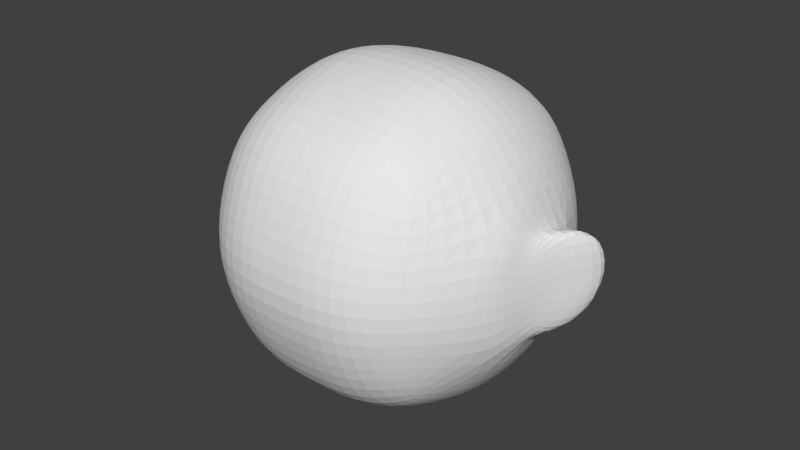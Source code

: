 # Source: GrumpHead.blend  (saved by Blender 2.66.0; exported with 4.5.12 LTS)
import bpy
from mathutils import Matrix  # noqa: F401  (used for matrix-valued properties, if any)

bpy.ops.wm.read_factory_settings(use_empty=True)
scene = bpy.context.scene
scene.name = 'Scene'

# ---- collections
col_collection_1 = bpy.data.collections.new('Collection 1'); scene.collection.children.link(col_collection_1)

# ---- world
world_world = bpy.data.worlds.new('World'); scene.world = world_world
world_world.color = (0.05088, 0.05088, 0.05088)
world_world.use_sun_shadow = False
world_world.sun_shadow_jitter_overblur = 0.0
world_world.cycles.sampling_method = 'MANUAL'
world_world.cycles.sample_map_resolution = 256

# ---- meshes
me_cube_001 = bpy.data.meshes.new('Cube.001')
me_cube_001.from_pydata([(0.6289, -0.5872, -0.5898), (0.6289, -0.5803, 0.6002), (0.6289, 0.6028, -0.5898), (0.6289, 0.6028, 0.6142), (0.6289, 0.7561, -0.2853), (0.6289, 0.8257, 0.01218), (0.6289, 0.7561, 0.3027), (0.6289, -0.7265, 0.2958), (0.6289, -0.8101, 0.01218), (0.6289, -0.7265, -0.2853), (0.6289, 0.3123, -0.7291), (0.6289, 0.0078, -0.8057), (0.6289, -0.2897, -0.743), (0.6289, 0.3123, 0.7535), (0.6289, 0.0078, 0.8231), (0.6289, -0.2897, 0.7465), (0.8834, 0.3872, -0.3583), (0.8834, 0.007076, -0.4627), (0.8834, -0.3644, -0.3583), (0.8834, 0.4742, 0.01314), (1.054, 0.008904, -0.01829), (0.8834, -0.4601, 0.01314), (0.8834, 0.3872, 0.3759), (0.8834, 0.007076, 0.4803), (0.8834, -0.3644, 0.3672), (0.0, 0.7346, -0.7229), (0.3471, 0.7224, -0.7106), (0.3471, -0.708, -0.7106), (0.0, -0.7204, -0.7229), (0.3471, 0.7224, 0.7365), (0.0, 0.7346, 0.749), (0.0, -0.7118, 0.732), (0.3471, -0.6996, 0.7198), (0.0, -0.8907, 0.3598), (0.3471, -0.8754, 0.3538), (0.0, -0.9929, 0.01305), (0.3471, -0.9759, 0.01297), (0.0, -0.8907, -0.3507), (0.3471, -0.8754, -0.3446), (0.3471, 0.9066, 0.3622), (0.0, 0.922, 0.3683), (0.3471, 0.9903, 0.01297), (0.0, 1.007, 0.01305), (0.3471, 0.9066, -0.3446), (0.0, 0.922, -0.3507), (0.3471, 0.3731, -0.878), (0.0, 0.3794, -0.8933), (0.3471, 0.007185, -0.9701), (0.0, 0.007122, -0.9869), (0.3471, -0.3504, -0.8948), (0.0, -0.3566, -0.9103), (0.0, 0.3794, 0.9194), (0.3471, 0.3731, 0.904), (0.0, 0.007122, 1.005), (0.3471, 0.007185, 0.9877), (0.0, -0.3566, 0.9109), (0.3471, -0.3504, 0.8956), (0.9324, -0.2637, -0.04995), (0.9388, 0.2523, -0.04995), (0.9415, 0.007099, -0.2257), (0.984, 0.0071, 0.1697), (1.241, 0.008878, -0.3394), (1.027, 0.3618, -0.01824), (0.9139, 0.3261, 0.2694), (0.9238, -0.3181, 0.2582), (1.063, -0.3401, -0.01824), (0.9142, -0.165, -0.2246), (0.9434, 0.007091, 0.3061), (0.9492, 0.1658, -0.2138), (0.967, 0.1774, 0.1553), (1.18, 0.3183, -0.2034), (0.972, -0.1767, 0.1463), (1.121, -0.2353, -0.1939)], [], [(49, 12, 0, 27), (24, 15, 1, 7), (38, 27, 0, 9), (12, 18, 9, 0), (18, 21, 8, 9), (21, 24, 7, 8), (32, 34, 7, 1), (34, 36, 8, 7), (36, 38, 9, 8), (26, 2, 10, 45), (45, 10, 11, 47), (47, 11, 12, 49), (6, 3, 13, 22), (22, 13, 14, 23), (23, 14, 15, 24), (2, 4, 16, 10), (10, 16, 17, 11), (11, 17, 18, 12), (4, 5, 19, 16), (61, 70, 62, 20), (61, 20, 65, 72), (5, 6, 22, 19), (69, 60, 20, 62), (20, 60, 71, 65), (50, 49, 27, 28), (15, 56, 32, 1), (56, 55, 31, 32), (37, 28, 27, 38), (4, 2, 26, 43), (43, 26, 25, 44), (31, 33, 34, 32), (33, 35, 36, 34), (35, 37, 38, 36), (3, 6, 39, 29), (29, 39, 40, 30), (6, 5, 41, 39), (39, 41, 42, 40), (5, 4, 43, 41), (41, 43, 44, 42), (25, 26, 45, 46), (46, 45, 47, 48), (48, 47, 49, 50), (3, 29, 52, 13), (29, 30, 51, 52), (13, 52, 54, 14), (52, 51, 53, 54), (14, 54, 56, 15), (54, 53, 55, 56), (67, 23, 24, 64), (57, 64, 24, 21), (17, 59, 66, 57, 21, 18), (19, 22, 63, 58), (16, 19, 58, 68, 59, 17), (22, 23, 67, 63), (63, 67, 60, 69), (60, 67, 64, 71), (59, 68, 70, 61), (58, 63, 69, 62), (66, 72, 65, 57), (71, 64, 57, 65), (59, 61, 72, 66), (68, 58, 62, 70)])
me_cube_001.use_remesh_preserve_volume = False
me_cube_001.use_remesh_preserve_attributes = False
me_cube_001.use_mirror_vertex_groups = False
me_cube_001.update()

# ---- objects
ob_cube = bpy.data.objects.new('Cube', me_cube_001)

# ---- transforms, parenting, visibility, modifiers, constraints
ob_cube.location = (0.0, 0.0, 0.0)
ob_cube.rotation_euler = (1.571, -0.0, 0.0)
ob_cube.scale = (0.55, 0.55, 0.55)
ob_cube.lineart.crease_threshold = 0.0
_m = ob_cube.modifiers.new('Mirror', 'MIRROR')
_m = ob_cube.modifiers.new('Subsurf', 'SUBSURF')
_m.uv_smooth = 'PRESERVE_CORNERS'
_m.quality = 2
_m.show_only_control_edges = False

# ---- collection membership
col_collection_1.objects.link(ob_cube)

# ---- scene / render settings (as saved in the file)
scene.frame_start = 1; scene.frame_end = 250; scene.frame_set(1)
scene.render.engine = 'BLENDER_EEVEE_NEXT'
scene.render.image_settings.color_mode = 'RGB'
scene.render.image_settings.compression = 90
scene.render.resolution_percentage = 50
scene.render.dither_intensity = 0.0
scene.render.bake_margin = 2
scene.cycles.use_denoising = False
scene.cycles.samples = 10
scene.cycles.sampling_pattern = 'TABULATED_SOBOL'
scene.cycles.light_sampling_threshold = 0.0
scene.cycles.use_adaptive_sampling = False
scene.cycles.use_light_tree = False
scene.cycles.blur_glossy = 0.0
scene.cycles.volume_bounces = 1
scene.cycles.pixel_filter_type = 'GAUSSIAN'
scene.cycles.sample_clamp_indirect = 0.0
scene.view_settings.view_transform = 'Standard'
bpy.context.view_layer.update()

# ---- added for rendering (the .blend has no active camera and no usable light): camera, sun
cam_auto = bpy.data.cameras.new('AutoCamera')
cam_auto.lens = 50.0
cam_auto.sensor_width = 36.0
cam_auto.clip_end = 1000.0
ob_auto_camera = bpy.data.objects.new('AutoCamera', cam_auto)
scene.collection.objects.link(ob_auto_camera)
ob_auto_camera.location = (1.9129, -2.30031, 1.53424)
ob_auto_camera.rotation_euler = (1.09748, -7.21219e-08, 0.694738)
scene.camera = ob_auto_camera
light_auto_sun = bpy.data.lights.new('AutoSun', 'SUN')
light_auto_sun.energy = 3.0
light_auto_sun.angle = 0.0523599
ob_auto_sun = bpy.data.objects.new('AutoSun', light_auto_sun)
scene.collection.objects.link(ob_auto_sun)
ob_auto_sun.rotation_euler = (0.872665, 0.174533, 0.523599)
bpy.context.view_layer.update()
